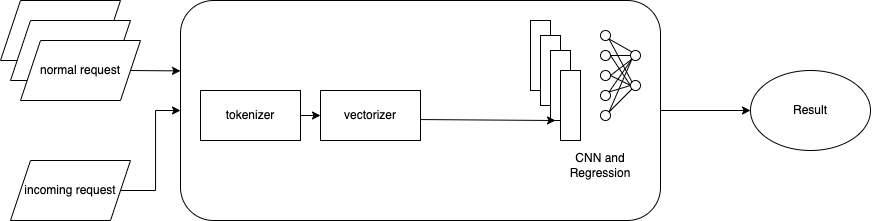

The diagram above was exported from draw.io. Its source (the exported page's mxGraphModel, read from the mxfile embedded in the PNG):
<mxGraphModel dx="1358" dy="702" grid="1" gridSize="10" guides="1" tooltips="1" connect="1" arrows="1" fold="1" page="1" pageScale="1" pageWidth="827" pageHeight="1169" math="0" shadow="0">
  <root>
    <mxCell id="0" />
    <mxCell id="1" parent="0" />
    <mxCell id="pxzwDmkfdjbpKPxG11AG-1" value="" style="shape=parallelogram;perimeter=parallelogramPerimeter;whiteSpace=wrap;html=1;fixedSize=1;" vertex="1" parent="1">
      <mxGeometry x="20" y="180" width="120" height="60" as="geometry" />
    </mxCell>
    <mxCell id="pxzwDmkfdjbpKPxG11AG-2" value="" style="shape=parallelogram;perimeter=parallelogramPerimeter;whiteSpace=wrap;html=1;fixedSize=1;" vertex="1" parent="1">
      <mxGeometry x="30" y="200" width="120" height="60" as="geometry" />
    </mxCell>
    <mxCell id="pxzwDmkfdjbpKPxG11AG-3" value="normal request" style="shape=parallelogram;perimeter=parallelogramPerimeter;whiteSpace=wrap;html=1;fixedSize=1;" vertex="1" parent="1">
      <mxGeometry x="40" y="220" width="120" height="60" as="geometry" />
    </mxCell>
    <mxCell id="pxzwDmkfdjbpKPxG11AG-37" style="edgeStyle=orthogonalEdgeStyle;rounded=0;orthogonalLoop=1;jettySize=auto;html=1;exitX=1;exitY=0.5;exitDx=0;exitDy=0;" edge="1" parent="1" source="pxzwDmkfdjbpKPxG11AG-4" target="pxzwDmkfdjbpKPxG11AG-5">
      <mxGeometry relative="1" as="geometry" />
    </mxCell>
    <mxCell id="pxzwDmkfdjbpKPxG11AG-4" value="incoming request" style="shape=parallelogram;perimeter=parallelogramPerimeter;whiteSpace=wrap;html=1;fixedSize=1;" vertex="1" parent="1">
      <mxGeometry x="30" y="340" width="120" height="60" as="geometry" />
    </mxCell>
    <mxCell id="pxzwDmkfdjbpKPxG11AG-42" style="edgeStyle=orthogonalEdgeStyle;rounded=0;orthogonalLoop=1;jettySize=auto;html=1;entryX=0;entryY=0.5;entryDx=0;entryDy=0;" edge="1" parent="1" source="pxzwDmkfdjbpKPxG11AG-5" target="pxzwDmkfdjbpKPxG11AG-41">
      <mxGeometry relative="1" as="geometry" />
    </mxCell>
    <mxCell id="pxzwDmkfdjbpKPxG11AG-5" value="" style="rounded=1;whiteSpace=wrap;html=1;" vertex="1" parent="1">
      <mxGeometry x="200" y="180" width="480" height="220" as="geometry" />
    </mxCell>
    <mxCell id="pxzwDmkfdjbpKPxG11AG-38" style="edgeStyle=orthogonalEdgeStyle;rounded=0;orthogonalLoop=1;jettySize=auto;html=1;exitX=1;exitY=0.5;exitDx=0;exitDy=0;entryX=0;entryY=0.5;entryDx=0;entryDy=0;" edge="1" parent="1" source="pxzwDmkfdjbpKPxG11AG-7" target="pxzwDmkfdjbpKPxG11AG-8">
      <mxGeometry relative="1" as="geometry" />
    </mxCell>
    <mxCell id="pxzwDmkfdjbpKPxG11AG-7" value="tokenizer" style="rounded=0;whiteSpace=wrap;html=1;" vertex="1" parent="1">
      <mxGeometry x="220" y="270" width="100" height="50" as="geometry" />
    </mxCell>
    <mxCell id="pxzwDmkfdjbpKPxG11AG-8" value="vectorizer" style="rounded=0;whiteSpace=wrap;html=1;" vertex="1" parent="1">
      <mxGeometry x="340" y="270" width="100" height="50" as="geometry" />
    </mxCell>
    <mxCell id="pxzwDmkfdjbpKPxG11AG-9" value="" style="rounded=0;whiteSpace=wrap;html=1;" vertex="1" parent="1">
      <mxGeometry x="550" y="200" width="20" height="70" as="geometry" />
    </mxCell>
    <mxCell id="pxzwDmkfdjbpKPxG11AG-10" value="" style="rounded=0;whiteSpace=wrap;html=1;" vertex="1" parent="1">
      <mxGeometry x="560" y="215" width="20" height="70" as="geometry" />
    </mxCell>
    <mxCell id="pxzwDmkfdjbpKPxG11AG-11" value="" style="rounded=0;whiteSpace=wrap;html=1;" vertex="1" parent="1">
      <mxGeometry x="570" y="230" width="20" height="70" as="geometry" />
    </mxCell>
    <mxCell id="pxzwDmkfdjbpKPxG11AG-12" value="" style="rounded=0;whiteSpace=wrap;html=1;" vertex="1" parent="1">
      <mxGeometry x="580" y="250" width="20" height="70" as="geometry" />
    </mxCell>
    <mxCell id="pxzwDmkfdjbpKPxG11AG-13" value="" style="ellipse;whiteSpace=wrap;html=1;aspect=fixed;" vertex="1" parent="1">
      <mxGeometry x="620" y="210" width="10" height="10" as="geometry" />
    </mxCell>
    <mxCell id="pxzwDmkfdjbpKPxG11AG-16" value="" style="ellipse;whiteSpace=wrap;html=1;aspect=fixed;" vertex="1" parent="1">
      <mxGeometry x="620" y="230" width="10" height="10" as="geometry" />
    </mxCell>
    <mxCell id="pxzwDmkfdjbpKPxG11AG-17" value="" style="ellipse;whiteSpace=wrap;html=1;aspect=fixed;" vertex="1" parent="1">
      <mxGeometry x="650" y="230" width="10" height="10" as="geometry" />
    </mxCell>
    <mxCell id="pxzwDmkfdjbpKPxG11AG-18" value="" style="ellipse;whiteSpace=wrap;html=1;aspect=fixed;" vertex="1" parent="1">
      <mxGeometry x="620" y="250" width="10" height="10" as="geometry" />
    </mxCell>
    <mxCell id="pxzwDmkfdjbpKPxG11AG-19" value="" style="ellipse;whiteSpace=wrap;html=1;aspect=fixed;" vertex="1" parent="1">
      <mxGeometry x="620" y="270" width="10" height="10" as="geometry" />
    </mxCell>
    <mxCell id="pxzwDmkfdjbpKPxG11AG-20" value="" style="ellipse;whiteSpace=wrap;html=1;aspect=fixed;" vertex="1" parent="1">
      <mxGeometry x="650" y="260" width="10" height="10" as="geometry" />
    </mxCell>
    <mxCell id="pxzwDmkfdjbpKPxG11AG-21" value="" style="ellipse;whiteSpace=wrap;html=1;aspect=fixed;" vertex="1" parent="1">
      <mxGeometry x="620" y="290" width="10" height="10" as="geometry" />
    </mxCell>
    <mxCell id="pxzwDmkfdjbpKPxG11AG-23" value="" style="endArrow=none;html=1;rounded=0;exitX=1;exitY=0.5;exitDx=0;exitDy=0;entryX=0;entryY=0.5;entryDx=0;entryDy=0;" edge="1" parent="1" source="pxzwDmkfdjbpKPxG11AG-16" target="pxzwDmkfdjbpKPxG11AG-17">
      <mxGeometry width="50" height="50" relative="1" as="geometry">
        <mxPoint x="490" y="340" as="sourcePoint" />
        <mxPoint x="540" y="290" as="targetPoint" />
      </mxGeometry>
    </mxCell>
    <mxCell id="pxzwDmkfdjbpKPxG11AG-24" value="" style="endArrow=none;html=1;rounded=0;exitX=1;exitY=0.5;exitDx=0;exitDy=0;entryX=0;entryY=1;entryDx=0;entryDy=0;" edge="1" parent="1" source="pxzwDmkfdjbpKPxG11AG-18" target="pxzwDmkfdjbpKPxG11AG-17">
      <mxGeometry width="50" height="50" relative="1" as="geometry">
        <mxPoint x="640" y="245" as="sourcePoint" />
        <mxPoint x="660" y="245" as="targetPoint" />
      </mxGeometry>
    </mxCell>
    <mxCell id="pxzwDmkfdjbpKPxG11AG-25" value="" style="endArrow=none;html=1;rounded=0;exitX=1;exitY=0;exitDx=0;exitDy=0;entryX=0;entryY=1;entryDx=0;entryDy=0;" edge="1" parent="1" source="pxzwDmkfdjbpKPxG11AG-19" target="pxzwDmkfdjbpKPxG11AG-17">
      <mxGeometry width="50" height="50" relative="1" as="geometry">
        <mxPoint x="640" y="265" as="sourcePoint" />
        <mxPoint x="661.4644660940673" y="248.53553390593265" as="targetPoint" />
      </mxGeometry>
    </mxCell>
    <mxCell id="pxzwDmkfdjbpKPxG11AG-26" value="" style="endArrow=none;html=1;rounded=0;exitX=1;exitY=0;exitDx=0;exitDy=0;entryX=0;entryY=1;entryDx=0;entryDy=0;" edge="1" parent="1" source="pxzwDmkfdjbpKPxG11AG-21" target="pxzwDmkfdjbpKPxG11AG-17">
      <mxGeometry width="50" height="50" relative="1" as="geometry">
        <mxPoint x="638.5355339059327" y="281.46446609406735" as="sourcePoint" />
        <mxPoint x="661.4644660940673" y="248.53553390593265" as="targetPoint" />
      </mxGeometry>
    </mxCell>
    <mxCell id="pxzwDmkfdjbpKPxG11AG-27" value="" style="endArrow=none;html=1;rounded=0;exitX=1;exitY=1;exitDx=0;exitDy=0;entryX=0;entryY=0;entryDx=0;entryDy=0;" edge="1" parent="1" source="pxzwDmkfdjbpKPxG11AG-13" target="pxzwDmkfdjbpKPxG11AG-17">
      <mxGeometry width="50" height="50" relative="1" as="geometry">
        <mxPoint x="638.5355339059327" y="301.46446609406735" as="sourcePoint" />
        <mxPoint x="661.4644660940673" y="248.53553390593265" as="targetPoint" />
      </mxGeometry>
    </mxCell>
    <mxCell id="pxzwDmkfdjbpKPxG11AG-28" value="" style="endArrow=none;html=1;rounded=0;exitX=1;exitY=1;exitDx=0;exitDy=0;entryX=0;entryY=0;entryDx=0;entryDy=0;" edge="1" parent="1" source="pxzwDmkfdjbpKPxG11AG-13" target="pxzwDmkfdjbpKPxG11AG-20">
      <mxGeometry width="50" height="50" relative="1" as="geometry">
        <mxPoint x="638.5355339059327" y="228.53553390593265" as="sourcePoint" />
        <mxPoint x="661.4644660940673" y="241.46446609406735" as="targetPoint" />
      </mxGeometry>
    </mxCell>
    <mxCell id="pxzwDmkfdjbpKPxG11AG-29" value="" style="endArrow=none;html=1;rounded=0;entryX=0;entryY=0.5;entryDx=0;entryDy=0;exitX=1;exitY=0.5;exitDx=0;exitDy=0;" edge="1" parent="1" source="pxzwDmkfdjbpKPxG11AG-16" target="pxzwDmkfdjbpKPxG11AG-20">
      <mxGeometry width="50" height="50" relative="1" as="geometry">
        <mxPoint x="630" y="240" as="sourcePoint" />
        <mxPoint x="661.4644660940673" y="271.46446609406735" as="targetPoint" />
      </mxGeometry>
    </mxCell>
    <mxCell id="pxzwDmkfdjbpKPxG11AG-30" value="" style="endArrow=none;html=1;rounded=0;entryX=0;entryY=0.5;entryDx=0;entryDy=0;exitX=1;exitY=0.5;exitDx=0;exitDy=0;" edge="1" parent="1" source="pxzwDmkfdjbpKPxG11AG-18" target="pxzwDmkfdjbpKPxG11AG-20">
      <mxGeometry width="50" height="50" relative="1" as="geometry">
        <mxPoint x="640" y="250" as="sourcePoint" />
        <mxPoint x="660" y="275" as="targetPoint" />
      </mxGeometry>
    </mxCell>
    <mxCell id="pxzwDmkfdjbpKPxG11AG-31" value="" style="endArrow=none;html=1;rounded=0;entryX=0;entryY=0.5;entryDx=0;entryDy=0;exitX=1;exitY=0;exitDx=0;exitDy=0;" edge="1" parent="1" source="pxzwDmkfdjbpKPxG11AG-19" target="pxzwDmkfdjbpKPxG11AG-20">
      <mxGeometry width="50" height="50" relative="1" as="geometry">
        <mxPoint x="640" y="265" as="sourcePoint" />
        <mxPoint x="660" y="275" as="targetPoint" />
      </mxGeometry>
    </mxCell>
    <mxCell id="pxzwDmkfdjbpKPxG11AG-32" value="" style="endArrow=none;html=1;rounded=0;entryX=0;entryY=1;entryDx=0;entryDy=0;exitX=1;exitY=0;exitDx=0;exitDy=0;" edge="1" parent="1" source="pxzwDmkfdjbpKPxG11AG-21" target="pxzwDmkfdjbpKPxG11AG-20">
      <mxGeometry width="50" height="50" relative="1" as="geometry">
        <mxPoint x="638.5355339059327" y="281.46446609406735" as="sourcePoint" />
        <mxPoint x="660" y="275" as="targetPoint" />
      </mxGeometry>
    </mxCell>
    <mxCell id="pxzwDmkfdjbpKPxG11AG-33" value="CNN and Regression" style="text;html=1;strokeColor=none;fillColor=none;align=center;verticalAlign=middle;whiteSpace=wrap;rounded=0;" vertex="1" parent="1">
      <mxGeometry x="580" y="330" width="80" height="30" as="geometry" />
    </mxCell>
    <mxCell id="pxzwDmkfdjbpKPxG11AG-36" value="" style="endArrow=classic;html=1;rounded=0;exitX=1;exitY=0.5;exitDx=0;exitDy=0;entryX=0;entryY=0.32;entryDx=0;entryDy=0;entryPerimeter=0;" edge="1" parent="1" source="pxzwDmkfdjbpKPxG11AG-3" target="pxzwDmkfdjbpKPxG11AG-5">
      <mxGeometry width="50" height="50" relative="1" as="geometry">
        <mxPoint x="490" y="320" as="sourcePoint" />
        <mxPoint x="540" y="270" as="targetPoint" />
      </mxGeometry>
    </mxCell>
    <mxCell id="pxzwDmkfdjbpKPxG11AG-40" value="" style="endArrow=classic;html=1;rounded=0;exitX=1;exitY=0.25;exitDx=0;exitDy=0;entryX=0.25;entryY=1;entryDx=0;entryDy=0;" edge="1" parent="1" target="pxzwDmkfdjbpKPxG11AG-11">
      <mxGeometry width="50" height="50" relative="1" as="geometry">
        <mxPoint x="440" y="299.0499999999999" as="sourcePoint" />
        <mxPoint x="560" y="299.55" as="targetPoint" />
      </mxGeometry>
    </mxCell>
    <mxCell id="pxzwDmkfdjbpKPxG11AG-41" value="Result" style="ellipse;whiteSpace=wrap;html=1;" vertex="1" parent="1">
      <mxGeometry x="770" y="250" width="120" height="80" as="geometry" />
    </mxCell>
  </root>
</mxGraphModel>